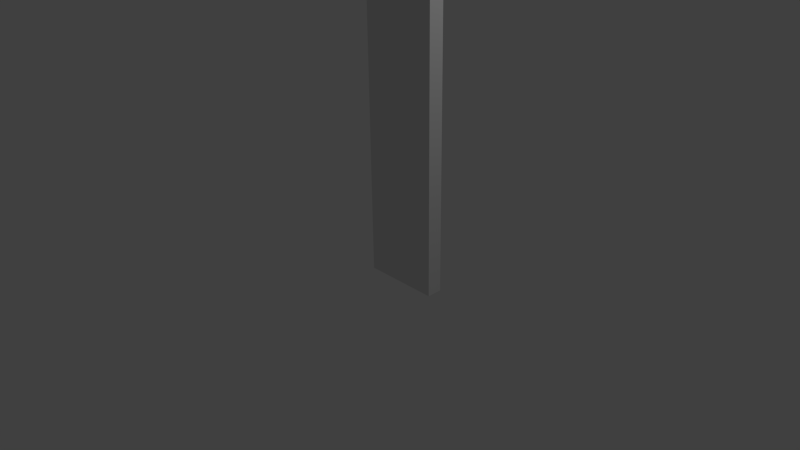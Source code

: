 # Source: wall_1x4x0.2.blend  (saved by Blender 2.76.0; exported with 4.5.12 LTS)
import bpy
from mathutils import Matrix  # noqa: F401  (used for matrix-valued properties, if any)

bpy.ops.wm.read_factory_settings(use_empty=True)
scene = bpy.context.scene
scene.name = 'Scene'

# ---- collections
col_collection_1 = bpy.data.collections.new('Collection 1'); scene.collection.children.link(col_collection_1)
col_collection_2 = bpy.data.collections.new('Collection 2'); scene.collection.children.link(col_collection_2)
col_collection_2.hide_render = True
col_collection_2.hide_viewport = True

# ---- world
world_world = bpy.data.worlds.new('World'); scene.world = world_world
world_world.color = (0.05088, 0.05088, 0.05088)
world_world.use_sun_shadow = False
world_world.sun_shadow_jitter_overblur = 0.0
world_world.cycles.sampling_method = 'MANUAL'
world_world.cycles.sample_map_resolution = 256

# ---- cameras
cam_camera = bpy.data.cameras.new('Camera')
cam_camera.clip_end = 100.0
cam_camera.lens = 35.0
cam_camera.sensor_width = 32.0
cam_camera.sensor_height = 18.0
cam_camera.ortho_scale = 7.314
cam_camera.dof.focus_distance = 0.0
cam_camera.dof.aperture_fstop = 128.0

# ---- lights
light_lamp = bpy.data.lights.new('Lamp', 'POINT')
light_lamp.transmission_factor = 0.0
light_lamp.cutoff_distance = 30.0
light_lamp.energy = 100.0
light_lamp.shadow_buffer_clip_start = 1.001
light_lamp.shadow_soft_size = 0.1
light_lamp.shadow_maximum_resolution = 0.006
light_lamp.use_absolute_resolution = True
light_lamp.cycles.use_multiple_importance_sampling = False

# ---- meshes
me_wall_1x4x0_2 = bpy.data.meshes.new('wall_1x4x0.2')
me_wall_1x4x0_2.from_pydata([(0.0, 0.0, 0.0), (1.0, 0.0, 0.0), (1.0, 5.0, 7.55e-08), (0.0, 5.0, 7.55e-08), (0.0, 0.0, -0.2), (1.0, 0.0, -0.2), (1.0, 5.0, -0.2), (0.0, 5.0, -0.2), (0.0, -0.2, -2.25e-16), (1.0, -0.2, -2.25e-16), (0.0, -0.2, -0.2), (1.0, -0.2, -0.2)], [], [(0, 1, 2, 3), (4, 7, 6, 5), (3, 2, 6, 7), (0, 3, 7, 4), (5, 1, 9, 11), (2, 1, 5, 6), (9, 8, 10, 11), (4, 5, 11, 10), (1, 0, 8, 9), (0, 4, 10, 8)])
me_wall_1x4x0_2.use_remesh_preserve_volume = False
me_wall_1x4x0_2.use_remesh_preserve_attributes = False
me_wall_1x4x0_2.use_mirror_vertex_groups = False
me_wall_1x4x0_2.update()
me_wall_1x4 = bpy.data.meshes.new('wall_1x4')
me_wall_1x4.from_pydata([(0.0, 0.0, 0.0), (1.0, 0.0, 0.0), (1.0, 4.0, 0.0), (0.0, 4.0, 0.0), (0.0, 0.0, -0.2), (1.0, 0.0, -0.2), (1.0, 4.0, -0.2), (0.0, 4.0, -0.2)], [], [(0, 1, 2, 3), (4, 7, 6, 5), (3, 2, 6, 7), (0, 3, 7, 4), (2, 1, 5, 6)])
me_wall_1x4.use_remesh_preserve_volume = False
me_wall_1x4.use_remesh_preserve_attributes = False
me_wall_1x4.use_mirror_vertex_groups = False
me_wall_1x4.update()

# ---- objects
ob_wall_1x4x0_2 = bpy.data.objects.new('wall_1x4x0.2', me_wall_1x4x0_2)
ob_lamp = bpy.data.objects.new('Lamp', light_lamp)
ob_camera = bpy.data.objects.new('Camera', cam_camera)
ob_wall_1x4 = bpy.data.objects.new('wall_1x4', me_wall_1x4)

# ---- transforms, parenting, visibility, modifiers, constraints
ob_wall_1x4x0_2.location = (0.0, 0.0, 0.0)
ob_wall_1x4x0_2.rotation_euler = (1.571, -0.0, 0.0)
ob_wall_1x4x0_2.lineart.crease_threshold = 0.0
ob_lamp.location = (4.076, 1.005, 5.904)
ob_lamp.rotation_euler = (0.6503, 0.05522, 1.866)
ob_lamp.lock_rotations_4d = False
ob_lamp.empty_display_type = 'ARROWS'
ob_lamp.color = (0.0, 0.0, 0.0, 0.0)
ob_lamp.lineart.crease_threshold = 0.0
ob_camera.location = (7.481, -6.508, 5.344)
ob_camera.rotation_euler = (1.109, 0.01082, 0.8149)
ob_camera.lock_rotations_4d = False
ob_camera.empty_display_type = 'ARROWS'
ob_camera.color = (0.0, 0.0, 0.0, 0.0)
ob_camera.display_type = 'WIRE'
ob_camera.lineart.crease_threshold = 0.0
ob_wall_1x4.location = (0.0, 0.0, 0.0)
ob_wall_1x4.rotation_euler = (1.571, -0.0, 0.0)
ob_wall_1x4.lineart.crease_threshold = 0.0

# ---- collection membership
col_collection_1.objects.link(ob_wall_1x4x0_2)
col_collection_1.objects.link(ob_lamp)
col_collection_1.objects.link(ob_camera)
col_collection_2.objects.link(ob_wall_1x4)

# ---- scene / render settings (as saved in the file)
scene.camera = ob_camera
scene.frame_start = 1; scene.frame_end = 250; scene.frame_set(1)
scene.render.engine = 'BLENDER_EEVEE_NEXT'
scene.render.resolution_percentage = 50
scene.render.dither_intensity = 0.0
scene.cycles.use_denoising = False
scene.cycles.samples = 10
scene.cycles.sampling_pattern = 'TABULATED_SOBOL'
scene.cycles.light_sampling_threshold = 0.0
scene.cycles.use_adaptive_sampling = False
scene.cycles.use_light_tree = False
scene.cycles.blur_glossy = 0.0
scene.cycles.pixel_filter_type = 'GAUSSIAN'
scene.cycles.sample_clamp_indirect = 0.0
scene.view_settings.view_transform = 'Standard'
bpy.context.view_layer.update()
